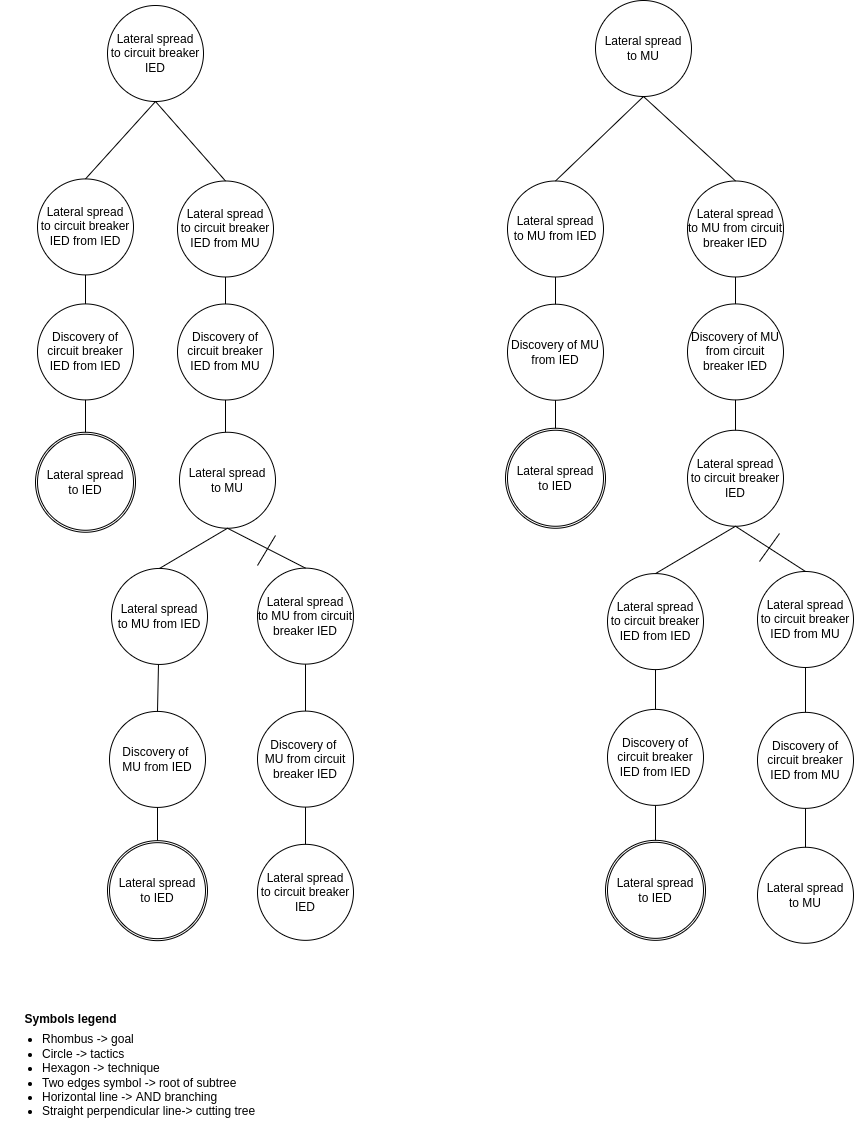

The diagram above was exported from draw.io. Its source (the exported page's mxGraphModel, read from the mxfile embedded in the PNG):
<mxGraphModel dx="5672" dy="905" grid="1" gridSize="10" guides="1" tooltips="1" connect="1" arrows="1" fold="1" page="1" pageScale="1" pageWidth="850" pageHeight="1100" math="0" shadow="0">
  <root>
    <mxCell id="0" />
    <mxCell id="1" parent="0" />
    <mxCell id="A3K8B1xX85LwOK0DyzmP-1" value="&lt;font style=&quot;font-size: 12px&quot;&gt;Symbols legend&lt;/font&gt;" style="text;strokeColor=none;fillColor=none;html=1;fontSize=24;fontStyle=1;verticalAlign=middle;align=center;" parent="1" vertex="1">
      <mxGeometry x="-4205" y="1340.0000000000002" width="100" height="40" as="geometry" />
    </mxCell>
    <mxCell id="A3K8B1xX85LwOK0DyzmP-2" value="&lt;ul&gt;&lt;li&gt;&lt;span&gt;Rhombus -&amp;gt; goal&lt;/span&gt;&lt;/li&gt;&lt;li&gt;&lt;span&gt;Circle -&amp;gt; tactics&lt;/span&gt;&lt;br&gt;&lt;/li&gt;&lt;li&gt;Hexagon -&amp;gt; technique&lt;/li&gt;&lt;li&gt;Two edges symbol -&amp;gt; root of subtree&lt;/li&gt;&lt;li&gt;&lt;span&gt;Horizontal line -&amp;gt; AND branching&lt;/span&gt;&lt;br&gt;&lt;/li&gt;&lt;li&gt;Straight perpendicular line-&amp;gt; cutting tree&lt;/li&gt;&lt;/ul&gt;" style="text;strokeColor=none;fillColor=none;html=1;whiteSpace=wrap;verticalAlign=middle;overflow=hidden;fontSize=12;" parent="1" vertex="1">
      <mxGeometry x="-4225" y="1360" width="260" height="120" as="geometry" />
    </mxCell>
    <mxCell id="hmaVseuMRderILL70iNw-176" value="Lateral spread&lt;br&gt;to circuit breaker IED from IED" style="ellipse;whiteSpace=wrap;html=1;aspect=fixed;" parent="1" vertex="1">
      <mxGeometry x="-4188" y="523.42" width="96" height="96" as="geometry" />
    </mxCell>
    <mxCell id="hmaVseuMRderILL70iNw-177" value="" style="endArrow=none;html=1;rounded=0;exitX=0.5;exitY=1;exitDx=0;exitDy=0;entryX=0.5;entryY=0;entryDx=0;entryDy=0;" parent="1" target="xYNoIk2zNbcfXIjTwcgx-8" edge="1">
      <mxGeometry width="50" height="50" relative="1" as="geometry">
        <mxPoint x="-4140" y="734.1700000000001" as="sourcePoint" />
        <mxPoint x="-4140" y="769.6999999999998" as="targetPoint" />
      </mxGeometry>
    </mxCell>
    <mxCell id="hmaVseuMRderILL70iNw-178" value="Discovery of circuit breaker IED from IED" style="ellipse;whiteSpace=wrap;html=1;aspect=fixed;" parent="1" vertex="1">
      <mxGeometry x="-4188" y="648.42" width="96" height="96" as="geometry" />
    </mxCell>
    <mxCell id="hmaVseuMRderILL70iNw-179" value="" style="endArrow=none;html=1;rounded=0;exitX=0.5;exitY=1;exitDx=0;exitDy=0;entryX=0.5;entryY=0;entryDx=0;entryDy=0;" parent="1" source="hmaVseuMRderILL70iNw-176" target="hmaVseuMRderILL70iNw-178" edge="1">
      <mxGeometry width="50" height="50" relative="1" as="geometry">
        <mxPoint x="-4130" y="785.6900000000003" as="sourcePoint" />
        <mxPoint x="-4130" y="806.7" as="targetPoint" />
      </mxGeometry>
    </mxCell>
    <mxCell id="hmaVseuMRderILL70iNw-180" value="Lateral spread&lt;br&gt;to circuit breaker IED" style="ellipse;whiteSpace=wrap;html=1;aspect=fixed;" parent="1" vertex="1">
      <mxGeometry x="-4118" y="349.99999999999983" width="96" height="96" as="geometry" />
    </mxCell>
    <mxCell id="hmaVseuMRderILL70iNw-181" value="" style="endArrow=none;html=1;rounded=0;exitX=0.5;exitY=1;exitDx=0;exitDy=0;entryX=0.5;entryY=0;entryDx=0;entryDy=0;" parent="1" source="hmaVseuMRderILL70iNw-180" target="hmaVseuMRderILL70iNw-176" edge="1">
      <mxGeometry width="50" height="50" relative="1" as="geometry">
        <mxPoint x="-4130" y="401.4499999999999" as="sourcePoint" />
        <mxPoint x="-4130" y="451.23999999999984" as="targetPoint" />
      </mxGeometry>
    </mxCell>
    <mxCell id="hmaVseuMRderILL70iNw-187" value="Lateral spread&lt;br&gt;to circuit breaker IED from MU" style="ellipse;whiteSpace=wrap;html=1;aspect=fixed;" parent="1" vertex="1">
      <mxGeometry x="-4048" y="525.49" width="96" height="96" as="geometry" />
    </mxCell>
    <mxCell id="hmaVseuMRderILL70iNw-188" value="" style="endArrow=none;html=1;rounded=0;exitX=0.5;exitY=1;exitDx=0;exitDy=0;entryX=0.5;entryY=0;entryDx=0;entryDy=0;" parent="1" target="xYNoIk2zNbcfXIjTwcgx-6" edge="1">
      <mxGeometry width="50" height="50" relative="1" as="geometry">
        <mxPoint x="-4068" y="1132.48" as="sourcePoint" />
        <mxPoint x="-4068" y="1181.42" as="targetPoint" />
      </mxGeometry>
    </mxCell>
    <mxCell id="hmaVseuMRderILL70iNw-189" value="Discovery of circuit breaker IED from MU" style="ellipse;whiteSpace=wrap;html=1;aspect=fixed;" parent="1" vertex="1">
      <mxGeometry x="-4048" y="648.49" width="96" height="96" as="geometry" />
    </mxCell>
    <mxCell id="hmaVseuMRderILL70iNw-190" value="" style="endArrow=none;html=1;rounded=0;exitX=0.5;exitY=1;exitDx=0;exitDy=0;entryX=0.5;entryY=0;entryDx=0;entryDy=0;" parent="1" source="hmaVseuMRderILL70iNw-187" target="hmaVseuMRderILL70iNw-189" edge="1">
      <mxGeometry width="50" height="50" relative="1" as="geometry">
        <mxPoint x="-3990" y="789.7600000000003" as="sourcePoint" />
        <mxPoint x="-3990" y="810.7700000000001" as="targetPoint" />
      </mxGeometry>
    </mxCell>
    <mxCell id="hmaVseuMRderILL70iNw-191" value="" style="endArrow=none;html=1;rounded=0;exitX=0.5;exitY=1;exitDx=0;exitDy=0;entryX=0.5;entryY=0;entryDx=0;entryDy=0;" parent="1" source="hmaVseuMRderILL70iNw-180" target="hmaVseuMRderILL70iNw-187" edge="1">
      <mxGeometry width="50" height="50" relative="1" as="geometry">
        <mxPoint x="-4000" y="496.91999999999985" as="sourcePoint" />
        <mxPoint x="-3990" y="456.3099999999999" as="targetPoint" />
      </mxGeometry>
    </mxCell>
    <mxCell id="hmaVseuMRderILL70iNw-192" value="" style="endArrow=none;html=1;rounded=0;exitX=0.5;exitY=0;exitDx=0;exitDy=0;" parent="1" source="hmaVseuMRderILL70iNw-194" target="hmaVseuMRderILL70iNw-193" edge="1">
      <mxGeometry width="50" height="50" relative="1" as="geometry">
        <mxPoint x="-4100" y="1042.2500000000007" as="sourcePoint" />
        <mxPoint x="-4066" y="1015.6300000000007" as="targetPoint" />
        <Array as="points" />
      </mxGeometry>
    </mxCell>
    <mxCell id="hmaVseuMRderILL70iNw-193" value="Lateral spread&lt;br&gt;to MU from IED" style="ellipse;whiteSpace=wrap;html=1;aspect=fixed;" parent="1" vertex="1">
      <mxGeometry x="-4114" y="912.9499999999999" width="96" height="96" as="geometry" />
    </mxCell>
    <mxCell id="hmaVseuMRderILL70iNw-194" value="Discovery of &lt;br&gt;MU from IED" style="ellipse;whiteSpace=wrap;html=1;aspect=fixed;" parent="1" vertex="1">
      <mxGeometry x="-4116" y="1055.9200000000005" width="96" height="96" as="geometry" />
    </mxCell>
    <mxCell id="hmaVseuMRderILL70iNw-195" value="" style="endArrow=none;html=1;rounded=0;exitX=0.5;exitY=1;exitDx=0;exitDy=0;" parent="1" source="hmaVseuMRderILL70iNw-189" edge="1">
      <mxGeometry width="50" height="50" relative="1" as="geometry">
        <mxPoint x="-3948" y="752.27" as="sourcePoint" />
        <mxPoint x="-4000" y="777" as="targetPoint" />
      </mxGeometry>
    </mxCell>
    <mxCell id="hmaVseuMRderILL70iNw-202" value="Lateral spread&lt;br&gt;to MU from IED" style="ellipse;whiteSpace=wrap;html=1;aspect=fixed;" parent="1" vertex="1">
      <mxGeometry x="-3718" y="525.4900000000002" width="96" height="96" as="geometry" />
    </mxCell>
    <mxCell id="hmaVseuMRderILL70iNw-203" value="" style="endArrow=none;html=1;rounded=0;exitX=0.5;exitY=1;exitDx=0;exitDy=0;entryX=0.5;entryY=0;entryDx=0;entryDy=0;" parent="1" target="xYNoIk2zNbcfXIjTwcgx-4" edge="1">
      <mxGeometry width="50" height="50" relative="1" as="geometry">
        <mxPoint x="-3670" y="742.3500000000001" as="sourcePoint" />
        <mxPoint x="-3670" y="763.3599999999999" as="targetPoint" />
      </mxGeometry>
    </mxCell>
    <mxCell id="hmaVseuMRderILL70iNw-204" value="Discovery of MU from IED" style="ellipse;whiteSpace=wrap;html=1;aspect=fixed;" parent="1" vertex="1">
      <mxGeometry x="-3718" y="648.7100000000003" width="96" height="96" as="geometry" />
    </mxCell>
    <mxCell id="hmaVseuMRderILL70iNw-205" value="" style="endArrow=none;html=1;rounded=0;exitX=0.5;exitY=1;exitDx=0;exitDy=0;entryX=0.5;entryY=0;entryDx=0;entryDy=0;" parent="1" source="hmaVseuMRderILL70iNw-202" target="hmaVseuMRderILL70iNw-204" edge="1">
      <mxGeometry width="50" height="50" relative="1" as="geometry">
        <mxPoint x="-3660" y="752.3500000000001" as="sourcePoint" />
        <mxPoint x="-3660" y="773.3599999999999" as="targetPoint" />
      </mxGeometry>
    </mxCell>
    <mxCell id="hmaVseuMRderILL70iNw-207" value="Lateral spread&lt;br&gt;to MU" style="ellipse;whiteSpace=wrap;html=1;aspect=fixed;" parent="1" vertex="1">
      <mxGeometry x="-3630" y="345.0000000000004" width="96" height="96" as="geometry" />
    </mxCell>
    <mxCell id="hmaVseuMRderILL70iNw-209" value="" style="endArrow=none;html=1;rounded=0;exitX=0.5;exitY=0;exitDx=0;exitDy=0;entryX=0.5;entryY=1;entryDx=0;entryDy=0;" parent="1" source="hmaVseuMRderILL70iNw-202" target="hmaVseuMRderILL70iNw-207" edge="1">
      <mxGeometry width="50" height="50" relative="1" as="geometry">
        <mxPoint x="-3673" y="520.1100000000007" as="sourcePoint" />
        <mxPoint x="-3673" y="447.00000000000057" as="targetPoint" />
      </mxGeometry>
    </mxCell>
    <mxCell id="hmaVseuMRderILL70iNw-211" value="Lateral spread&lt;br&gt;to MU from circuit breaker IED" style="ellipse;whiteSpace=wrap;html=1;aspect=fixed;" parent="1" vertex="1">
      <mxGeometry x="-3538" y="525.49" width="96" height="96" as="geometry" />
    </mxCell>
    <mxCell id="hmaVseuMRderILL70iNw-212" value="" style="endArrow=none;html=1;rounded=0;exitX=0.5;exitY=1;exitDx=0;exitDy=0;entryX=0.5;entryY=0;entryDx=0;entryDy=0;" parent="1" source="hmaVseuMRderILL70iNw-217" target="xYNoIk2zNbcfXIjTwcgx-2" edge="1">
      <mxGeometry width="50" height="50" relative="1" as="geometry">
        <mxPoint x="-3570" y="1124.6499999999999" as="sourcePoint" />
        <mxPoint x="-3570" y="1173.59" as="targetPoint" />
      </mxGeometry>
    </mxCell>
    <mxCell id="hmaVseuMRderILL70iNw-213" value="Discovery of MU from circuit breaker IED" style="ellipse;whiteSpace=wrap;html=1;aspect=fixed;" parent="1" vertex="1">
      <mxGeometry x="-3538" y="648.42" width="96" height="96" as="geometry" />
    </mxCell>
    <mxCell id="hmaVseuMRderILL70iNw-214" value="" style="endArrow=none;html=1;rounded=0;exitX=0.5;exitY=1;exitDx=0;exitDy=0;entryX=0.5;entryY=0;entryDx=0;entryDy=0;" parent="1" source="hmaVseuMRderILL70iNw-211" target="hmaVseuMRderILL70iNw-213" edge="1">
      <mxGeometry width="50" height="50" relative="1" as="geometry">
        <mxPoint x="-3480" y="796.7600000000003" as="sourcePoint" />
        <mxPoint x="-3480" y="817.7700000000001" as="targetPoint" />
      </mxGeometry>
    </mxCell>
    <mxCell id="hmaVseuMRderILL70iNw-215" value="" style="endArrow=none;html=1;rounded=0;exitX=0.5;exitY=0;exitDx=0;exitDy=0;" parent="1" source="hmaVseuMRderILL70iNw-217" target="hmaVseuMRderILL70iNw-216" edge="1">
      <mxGeometry width="50" height="50" relative="1" as="geometry">
        <mxPoint x="-3604" y="1047.3900000000003" as="sourcePoint" />
        <mxPoint x="-3570" y="1020.7700000000006" as="targetPoint" />
        <Array as="points" />
      </mxGeometry>
    </mxCell>
    <mxCell id="hmaVseuMRderILL70iNw-216" value="Lateral spread&lt;br&gt;to circuit breaker IED from IED" style="ellipse;whiteSpace=wrap;html=1;aspect=fixed;" parent="1" vertex="1">
      <mxGeometry x="-3618" y="918.0899999999998" width="96" height="96" as="geometry" />
    </mxCell>
    <mxCell id="hmaVseuMRderILL70iNw-217" value="Discovery of circuit breaker IED&amp;nbsp;from IED" style="ellipse;whiteSpace=wrap;html=1;aspect=fixed;" parent="1" vertex="1">
      <mxGeometry x="-3618" y="1053.8800000000003" width="96" height="96" as="geometry" />
    </mxCell>
    <mxCell id="hmaVseuMRderILL70iNw-218" value="" style="endArrow=none;html=1;rounded=0;exitX=0.5;exitY=1;exitDx=0;exitDy=0;" parent="1" source="hmaVseuMRderILL70iNw-213" edge="1">
      <mxGeometry width="50" height="50" relative="1" as="geometry">
        <mxPoint x="-3438" y="759.27" as="sourcePoint" />
        <mxPoint x="-3490" y="780" as="targetPoint" />
      </mxGeometry>
    </mxCell>
    <mxCell id="hmaVseuMRderILL70iNw-219" value="" style="endArrow=none;html=1;rounded=0;exitX=0.5;exitY=1;exitDx=0;exitDy=0;entryX=0.5;entryY=0;entryDx=0;entryDy=0;" parent="1" source="hmaVseuMRderILL70iNw-207" target="hmaVseuMRderILL70iNw-211" edge="1">
      <mxGeometry width="50" height="50" relative="1" as="geometry">
        <mxPoint x="-3518" y="436.9999999999999" as="sourcePoint" />
        <mxPoint x="-3448" y="510.4900000000001" as="targetPoint" />
      </mxGeometry>
    </mxCell>
    <mxCell id="RlxekxcALs7_nat9kUsE-1" value="Lateral spread&lt;br&gt;to MU" style="ellipse;whiteSpace=wrap;html=1;aspect=fixed;" parent="1" vertex="1">
      <mxGeometry x="-4046" y="776.7599999999999" width="96" height="96" as="geometry" />
    </mxCell>
    <mxCell id="RlxekxcALs7_nat9kUsE-2" value="" style="endArrow=none;html=1;rounded=0;entryX=0.5;entryY=0;entryDx=0;entryDy=0;exitX=0.5;exitY=1;exitDx=0;exitDy=0;" parent="1" source="RlxekxcALs7_nat9kUsE-1" target="hmaVseuMRderILL70iNw-193" edge="1">
      <mxGeometry width="50" height="50" relative="1" as="geometry">
        <mxPoint x="-3998" y="897.76" as="sourcePoint" />
        <mxPoint x="-4048" y="1173.26" as="targetPoint" />
      </mxGeometry>
    </mxCell>
    <mxCell id="RlxekxcALs7_nat9kUsE-3" value="Lateral spread&lt;br&gt;to circuit breaker IED" style="ellipse;whiteSpace=wrap;html=1;aspect=fixed;" parent="1" vertex="1">
      <mxGeometry x="-3968" y="1188.8400000000001" width="96" height="96" as="geometry" />
    </mxCell>
    <mxCell id="RlxekxcALs7_nat9kUsE-4" value="" style="endArrow=none;html=1;rounded=0;exitX=0.5;exitY=1;exitDx=0;exitDy=0;" parent="1" target="RlxekxcALs7_nat9kUsE-3" edge="1">
      <mxGeometry width="50" height="50" relative="1" as="geometry">
        <mxPoint x="-3920" y="1132.1599999999999" as="sourcePoint" />
        <mxPoint x="-3910" y="1046.16" as="targetPoint" />
      </mxGeometry>
    </mxCell>
    <mxCell id="RlxekxcALs7_nat9kUsE-5" value="" style="endArrow=none;html=1;rounded=0;exitX=0.5;exitY=0;exitDx=0;exitDy=0;" parent="1" source="RlxekxcALs7_nat9kUsE-7" target="RlxekxcALs7_nat9kUsE-6" edge="1">
      <mxGeometry width="50" height="50" relative="1" as="geometry">
        <mxPoint x="-3954" y="1041.9300000000005" as="sourcePoint" />
        <mxPoint x="-3920" y="1015.3100000000006" as="targetPoint" />
        <Array as="points" />
      </mxGeometry>
    </mxCell>
    <mxCell id="RlxekxcALs7_nat9kUsE-6" value="Lateral spread&lt;br&gt;to MU from circuit breaker IED" style="ellipse;whiteSpace=wrap;html=1;aspect=fixed;" parent="1" vertex="1">
      <mxGeometry x="-3968" y="912.6299999999999" width="96" height="96" as="geometry" />
    </mxCell>
    <mxCell id="RlxekxcALs7_nat9kUsE-7" value="Discovery of &lt;br&gt;MU from circuit breaker IED" style="ellipse;whiteSpace=wrap;html=1;aspect=fixed;" parent="1" vertex="1">
      <mxGeometry x="-3968" y="1055.6000000000004" width="96" height="96" as="geometry" />
    </mxCell>
    <mxCell id="RlxekxcALs7_nat9kUsE-8" value="" style="endArrow=none;html=1;rounded=0;entryX=0.5;entryY=0;entryDx=0;entryDy=0;exitX=0.5;exitY=1;exitDx=0;exitDy=0;" parent="1" source="RlxekxcALs7_nat9kUsE-1" target="RlxekxcALs7_nat9kUsE-6" edge="1">
      <mxGeometry width="50" height="50" relative="1" as="geometry">
        <mxPoint x="-3998" y="897.76" as="sourcePoint" />
        <mxPoint x="-4048" y="917.76" as="targetPoint" />
      </mxGeometry>
    </mxCell>
    <mxCell id="RlxekxcALs7_nat9kUsE-9" value="" style="endArrow=none;html=1;rounded=0;" parent="1" edge="1">
      <mxGeometry width="50" height="50" relative="1" as="geometry">
        <mxPoint x="-3968" y="910" as="sourcePoint" />
        <mxPoint x="-3950" y="880" as="targetPoint" />
      </mxGeometry>
    </mxCell>
    <mxCell id="RlxekxcALs7_nat9kUsE-10" value="Lateral spread&lt;br&gt;to circuit breaker IED" style="ellipse;whiteSpace=wrap;html=1;aspect=fixed;" parent="1" vertex="1">
      <mxGeometry x="-3538" y="774.7599999999999" width="96" height="96" as="geometry" />
    </mxCell>
    <mxCell id="RlxekxcALs7_nat9kUsE-11" value="" style="endArrow=none;html=1;rounded=0;exitX=0.5;exitY=1;exitDx=0;exitDy=0;entryX=0.5;entryY=0;entryDx=0;entryDy=0;" parent="1" source="RlxekxcALs7_nat9kUsE-10" target="hmaVseuMRderILL70iNw-216" edge="1">
      <mxGeometry width="50" height="50" relative="1" as="geometry">
        <mxPoint x="-3480" y="759.4899999999999" as="sourcePoint" />
        <mxPoint x="-3480" y="780.18" as="targetPoint" />
      </mxGeometry>
    </mxCell>
    <mxCell id="RlxekxcALs7_nat9kUsE-12" value="Lateral spread&lt;br&gt;to MU" style="ellipse;whiteSpace=wrap;html=1;aspect=fixed;" parent="1" vertex="1">
      <mxGeometry x="-3468" y="1191.7800000000002" width="96" height="96" as="geometry" />
    </mxCell>
    <mxCell id="RlxekxcALs7_nat9kUsE-13" value="" style="endArrow=none;html=1;rounded=0;exitX=0.5;exitY=1;exitDx=0;exitDy=0;" parent="1" target="RlxekxcALs7_nat9kUsE-12" edge="1">
      <mxGeometry width="50" height="50" relative="1" as="geometry">
        <mxPoint x="-3420" y="1142.84" as="sourcePoint" />
        <mxPoint x="-3410" y="1056.84" as="targetPoint" />
      </mxGeometry>
    </mxCell>
    <mxCell id="RlxekxcALs7_nat9kUsE-14" value="" style="endArrow=none;html=1;rounded=0;exitX=0.5;exitY=0;exitDx=0;exitDy=0;" parent="1" source="RlxekxcALs7_nat9kUsE-16" target="RlxekxcALs7_nat9kUsE-15" edge="1">
      <mxGeometry width="50" height="50" relative="1" as="geometry">
        <mxPoint x="-3454" y="1045.2900000000004" as="sourcePoint" />
        <mxPoint x="-3420" y="1018.6700000000005" as="targetPoint" />
        <Array as="points" />
      </mxGeometry>
    </mxCell>
    <mxCell id="RlxekxcALs7_nat9kUsE-15" value="Lateral spread&lt;br&gt;to circuit breaker IED from MU" style="ellipse;whiteSpace=wrap;html=1;aspect=fixed;" parent="1" vertex="1">
      <mxGeometry x="-3468" y="915.9899999999998" width="96" height="96" as="geometry" />
    </mxCell>
    <mxCell id="RlxekxcALs7_nat9kUsE-16" value="Discovery of circuit breaker IED&amp;nbsp;from MU" style="ellipse;whiteSpace=wrap;html=1;aspect=fixed;" parent="1" vertex="1">
      <mxGeometry x="-3468" y="1056.8600000000004" width="96" height="96" as="geometry" />
    </mxCell>
    <mxCell id="RlxekxcALs7_nat9kUsE-17" value="" style="endArrow=none;html=1;rounded=0;exitX=0.5;exitY=1;exitDx=0;exitDy=0;entryX=0.5;entryY=0;entryDx=0;entryDy=0;" parent="1" source="RlxekxcALs7_nat9kUsE-10" target="RlxekxcALs7_nat9kUsE-15" edge="1">
      <mxGeometry width="50" height="50" relative="1" as="geometry">
        <mxPoint x="-3340" y="863.0899999999997" as="sourcePoint" />
        <mxPoint x="-3408" y="900" as="targetPoint" />
      </mxGeometry>
    </mxCell>
    <mxCell id="xYNoIk2zNbcfXIjTwcgx-1" value="" style="ellipse;whiteSpace=wrap;html=1;aspect=fixed;" parent="1" vertex="1">
      <mxGeometry x="-3620" y="1184.84" width="100" height="100" as="geometry" />
    </mxCell>
    <mxCell id="xYNoIk2zNbcfXIjTwcgx-2" value="Lateral spread&lt;br&gt;to IED" style="ellipse;whiteSpace=wrap;html=1;aspect=fixed;" parent="1" vertex="1">
      <mxGeometry x="-3618" y="1186.8400000000001" width="96" height="96" as="geometry" />
    </mxCell>
    <mxCell id="xYNoIk2zNbcfXIjTwcgx-3" value="" style="ellipse;whiteSpace=wrap;html=1;aspect=fixed;" parent="1" vertex="1">
      <mxGeometry x="-3720" y="772.7599999999999" width="100" height="100" as="geometry" />
    </mxCell>
    <mxCell id="xYNoIk2zNbcfXIjTwcgx-4" value="Lateral spread&lt;br&gt;to IED" style="ellipse;whiteSpace=wrap;html=1;aspect=fixed;" parent="1" vertex="1">
      <mxGeometry x="-3718" y="774.7600000000001" width="96" height="96" as="geometry" />
    </mxCell>
    <mxCell id="xYNoIk2zNbcfXIjTwcgx-5" value="" style="ellipse;whiteSpace=wrap;html=1;aspect=fixed;" parent="1" vertex="1">
      <mxGeometry x="-4118" y="1185.16" width="100" height="100" as="geometry" />
    </mxCell>
    <mxCell id="xYNoIk2zNbcfXIjTwcgx-6" value="Lateral spread&lt;br&gt;to IED" style="ellipse;whiteSpace=wrap;html=1;aspect=fixed;" parent="1" vertex="1">
      <mxGeometry x="-4116" y="1187.1600000000003" width="96" height="96" as="geometry" />
    </mxCell>
    <mxCell id="xYNoIk2zNbcfXIjTwcgx-7" value="" style="ellipse;whiteSpace=wrap;html=1;aspect=fixed;" parent="1" vertex="1">
      <mxGeometry x="-4190" y="776.7599999999999" width="100" height="100" as="geometry" />
    </mxCell>
    <mxCell id="xYNoIk2zNbcfXIjTwcgx-8" value="Lateral spread&lt;br&gt;to IED" style="ellipse;whiteSpace=wrap;html=1;aspect=fixed;" parent="1" vertex="1">
      <mxGeometry x="-4188" y="778.7600000000001" width="96" height="96" as="geometry" />
    </mxCell>
    <mxCell id="lC9TroJKjhst-jKofjzT-1" value="" style="endArrow=none;html=1;rounded=0;" parent="1" edge="1">
      <mxGeometry width="50" height="50" relative="1" as="geometry">
        <mxPoint x="-3466" y="906" as="sourcePoint" />
        <mxPoint x="-3446" y="878" as="targetPoint" />
      </mxGeometry>
    </mxCell>
  </root>
</mxGraphModel>